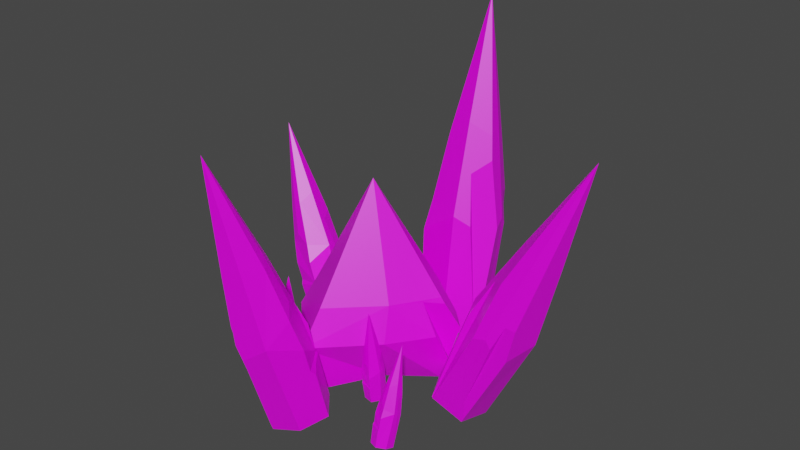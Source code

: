 # Source: Spikes.blend  (saved by Blender 3.2.14; exported with 4.5.12 LTS)
import bpy
from mathutils import Matrix  # noqa: F401  (used for matrix-valued properties, if any)

bpy.ops.wm.read_factory_settings(use_empty=True)
scene = bpy.context.scene
scene.name = 'Scene'

# ---- collections
col_collection = bpy.data.collections.new('Collection'); scene.collection.children.link(col_collection)

# ---- images (referenced by path relative to the original .blend; pixels are not part of the script)
import os
ASSET_DIR = os.environ.get("B2B_ASSET_DIR", "")  # directory of the original .blend (textures are referenced by path, not embedded)
HERE = os.path.dirname(os.path.abspath(__file__))  # packed textures are extracted next to this script under _unpacked/

def load_image(name, relpath, width, height, colorspace="sRGB"):
    """Load a texture the original file referenced (path relative to the .blend, or extracted next to this script)."""
    p = next((c for c in (os.path.join(HERE, relpath), os.path.join(ASSET_DIR, relpath)) if relpath and os.path.exists(c)), "")
    if p:
        img = bpy.data.images.load(p, check_existing=True)
        img.name = name
    else:  # same state as the original file: an image datablock whose file is absent (Cycles renders it pink)
        img = bpy.data.images.new(name, width, height)
        img.source = "FILE"
        img.filepath = "//" + (relpath or name)
    img.colorspace_settings.name = colorspace
    return img
img_imphenziapalette01_256_gradient_png = load_image('ImphenziaPalette01-256-Gradient.png', 'Textures/ImphenziaPalette01-256-Gradient.png', 1024, 1024, 'sRGB')

# ---- materials (node trees are filled in below, after node groups)
mat_material = bpy.data.materials.new('Material')
mat_material.alpha_threshold = 0.0
mat_material.use_transparent_shadow = False
mat_material.line_color = (0.0, 0.0, 0.0, 1.0)

# ---- material node trees
mat_material.use_nodes = True; mat_material.node_tree.nodes.clear()
_N = mat_material.node_tree.nodes; _L = mat_material.node_tree.links
n0 = _N.new('ShaderNodeOutputMaterial'); n0.name = 'Material Output'; n0.location = (300, 300)
n1 = _N.new('ShaderNodeBsdfPrincipled'); n1.name = 'Principled BSDF'; n1.location = (10, 300)
n1.distribution = 'GGX'
n1.subsurface_method = 'RANDOM_WALK_SKIN'
n1.inputs[2].default_value = 0.4
n1.inputs[3].default_value = 1.45
n1.inputs[27].default_value = (0.0, 0.0, 0.0, 1.0)
n1.inputs[28].default_value = 1.0
n2 = _N.new('ShaderNodeTexImage'); n2.name = 'Image Texture'; n2.location = (-280, 280)
n2.image = img_imphenziapalette01_256_gradient_png
_L.new(n1.outputs[0], n0.inputs[0])
_L.new(n2.outputs[0], n1.inputs[0])
n0.is_active_output = True

# ---- world
world_world = bpy.data.worlds.new('World'); scene.world = world_world
world_world.use_nodes = True; world_world.node_tree.nodes.clear()
_N = world_world.node_tree.nodes; _L = world_world.node_tree.links
n0 = _N.new('ShaderNodeOutputWorld'); n0.name = 'World Output'; n0.location = (300, 300)
n1 = _N.new('ShaderNodeBackground'); n1.name = 'Background'; n1.location = (10, 300)
n1.inputs[0].default_value = (0.05088, 0.05088, 0.05088, 1.0)
_L.new(n1.outputs[0], n0.inputs[0])
n0.is_active_output = True
world_world.color = (0.05088, 0.05088, 0.05088)
world_world.use_sun_shadow = False
world_world.sun_shadow_jitter_overblur = 0.0

# ---- meshes
me_cube_004 = bpy.data.meshes.new('Cube.004')
me_cube_004.from_pydata([(0.09206, 0.4956, 0.009722), (-0.1246, 0.4291, 0.01181), (-0.09263, 0.3097, 0.04328), (0.02918, 0.2927, 0.0555), (0.007, 0.3755, 0.483), (-0.02763, 0.5047, -0.0004114), (-0.06109, 0.6296, 0.416), (0.1102, 0.428, 0.02754), (0.1041, 0.5377, 0.4495), (-0.1086, 0.3694, 0.02754), (-0.08052, 0.6865, 1.202), (0.0007973, 0.3986, 0.02719), (0.02687, 0.6024, 0.7734), (0.04232, 0.5447, 0.7465), (-0.03057, 0.5064, 0.7932), (-0.1138, 0.5068, 0.7369), (-0.1283, 0.5608, 0.7734), (-0.1365, 0.5914, 0.7146), (-0.07086, 0.6568, 0.7535), (0.01663, 0.6406, 0.7212), (0.1225, 0.4355, 0.259), (0.1169, 0.4899, 0.4273), (0.1273, 0.364, 0.04444), (0.0608, 0.4038, 0.4486), (0.1245, 0.3579, 0.04575), (0.1235, 0.3603, 0.04508), (0.06314, 0.52, 0.6654), (0.0174, 0.4582, 0.6231), (-0.1257, 0.3761, 0.3933), (-0.1105, 0.3507, 0.2626), (-0.1172, 0.3495, 0.2497), (-0.1339, 0.4195, 0.2433), (-0.1487, 0.4641, 0.2316), (-0.1549, 0.4866, 0.2281), (-0.1435, 0.5026, 0.5497), (-0.1528, 0.5603, 0.4945), (-0.1451, 0.5032, 0.2519), (-0.1593, 0.5318, 0.3578), (-0.1197, 0.4168, 0.4955), (-0.1257, 0.3892, 0.248), (0.06423, 0.583, 0.2901), (0.05587, 0.608, 0.3728), (0.09175, 0.5019, 0.03035), (0.05582, 0.6192, 0.5202), (0.09786, 0.5609, 0.4179), (0.07121, 0.585, 0.5239), (0.09731, 0.514, 0.2022), (0.0934, 0.5003, 0.05883), (0.09764, 0.495, 0.1149), (-0.1316, -0.4156, -0.04954), (0.007101, -0.2913, -0.002601), (-0.06372, -0.2107, 0.009476), (-0.1629, -0.2388, -0.008906), (-0.2161, -0.3136, 0.349), (-0.03708, -0.3821, -0.03036), (-0.06527, -0.4854, 0.3233), (-0.1717, -0.37, -0.04271), (-0.2266, -0.4707, 0.3085), (-0.02831, -0.251, 0.003438), (-0.2106, -0.5559, 0.971), (-0.09996, -0.3104, -0.01993), (-0.2212, -0.5087, 0.5933), (-0.2459, -0.4679, 0.5648), (-0.215, -0.4156, 0.6173), (-0.1401, -0.3856, 0.5901), (-0.1195, -0.4243, 0.626), (-0.08983, -0.4429, 0.5816), (-0.1258, -0.5173, 0.602), (-0.189, -0.5327, 0.5551), (-0.231, -0.3896, 0.1436), (-0.247, -0.437, 0.2849), (-0.2097, -0.3266, -0.03622), (-0.2389, -0.3522, 0.3103), (-0.2099, -0.321, -0.03485), (-0.2082, -0.3225, -0.03503), (-0.2512, -0.4523, 0.4927), (-0.2281, -0.3872, 0.4652), (-0.09662, -0.2657, 0.3058), (-0.0867, -0.2456, 0.1944), (-0.07913, -0.2419, 0.1854), (-0.04183, -0.2905, 0.1877), (-0.01328, -0.3197, 0.1839), (-0.0003479, -0.3349, 0.1836), (-0.07676, -0.3647, 0.444), (-0.03794, -0.404, 0.4042), (-0.007589, -0.3521, 0.2017), (-0.01153, -0.374, 0.2927), (-0.1108, -0.3037, 0.3899), (-0.0592, -0.2699, 0.188), (-0.1455, -0.486, 0.19), (-0.1498, -0.506, 0.2606), (-0.1339, -0.4213, -0.03233), (-0.1795, -0.5208, 0.3813), (-0.207, -0.4854, 0.2853), (-0.2033, -0.4996, 0.3791), (-0.1732, -0.4398, 0.1071), (-0.1422, -0.4218, -0.009564), (-0.1599, -0.4215, 0.0349), (0.3497, -0.01186, -0.02208), (0.3244, 0.1886, -0.009453), (0.221, 0.1769, 0.03702), (0.1902, 0.07177, 0.05029), (0.3317, 0.06756, 0.4132), (0.3737, 0.09254, -0.03227), (0.5517, 0.09246, 0.3142), (0.2912, -0.01848, 0.004236), (0.4528, -0.04061, 0.358), (0.2727, 0.1828, 0.01378), (0.7261, 0.07977, 0.9959), (0.2818, 0.08216, 0.008709), (0.5707, 0.00912, 0.6326), (0.5142, 0.004624, 0.6181), (0.499, 0.07313, 0.6653), (0.5029, 0.148, 0.6158), (0.5576, 0.1519, 0.6394), (0.5762, 0.1563, 0.5829), (0.6292, 0.08786, 0.6067), (0.5972, 0.01402, 0.5807), (0.3319, -0.03676, 0.2066), (0.406, -0.04434, 0.3459), (0.2357, -0.02476, 0.02919), (0.3429, 0.01699, 0.3783), (0.2311, -0.02144, 0.0313), (0.2332, -0.02087, 0.03034), (0.477, -0.007899, 0.5506), (0.4237, 0.04253, 0.5232), (0.3379, 0.1869, 0.3344), (0.2933, 0.1807, 0.2234), (0.2912, 0.1872, 0.2123), (0.3534, 0.1919, 0.1956), (0.3925, 0.1988, 0.1783), (0.4124, 0.201, 0.1716), (0.4746, 0.1798, 0.4519), (0.5174, 0.1812, 0.3943), (0.429, 0.1893, 0.19), (0.4724, 0.1948, 0.2786), (0.3882, 0.1728, 0.4178), (0.3267, 0.1889, 0.2045), (0.4732, -0.007731, 0.2107), (0.5089, -0.006261, 0.2795), (0.3584, -0.01306, -0.00493), (0.5416, -0.01188, 0.4073), (0.4689, -0.03764, 0.3265), (0.5102, -0.02058, 0.416), (0.3948, -0.02444, 0.1442), (0.3612, -0.01507, 0.02036), (0.3647, -0.01957, 0.07048), (0.0194, 0.2391, 0.003729), (0.03816, 0.1782, -0.0006279), (0.07286, 0.1875, -0.0006369), (0.0781, 0.2219, 0.001538), (0.08641, 0.2154, 0.1239), (0.01646, 0.2054, 0.001554), (0.01254, 0.1957, 0.1239), (0.03905, 0.2444, 0.003724), (0.03961, 0.2424, 0.1265), (0.05551, 0.1829, -0.0006324), (0.05368, 0.1901, 0.342), (0.04728, 0.2136, 0.001442), (0.0455, 0.2205, 0.2193), (0.05922, 0.225, 0.2079), (0.07319, 0.2045, 0.2178), (0.06923, 0.1811, 0.2024), (0.05717, 0.1769, 0.2163), (0.04462, 0.1745, 0.2024), (0.02948, 0.1928, 0.2178), (0.03136, 0.2175, 0.2079), (0.05365, 0.2478, 0.06732), (0.05099, 0.2461, 0.117), (0.05767, 0.2494, 0.003719), (0.0761, 0.2305, 0.1166), (0.05943, 0.2486, 0.003636), (0.05873, 0.2483, 0.003627), (0.06007, 0.2309, 0.184), (0.07395, 0.2182, 0.168), (0.08009, 0.1781, 0.09945), (0.07756, 0.1824, 0.06202), (0.07696, 0.1805, 0.05844), (0.05747, 0.1756, 0.06172), (0.04452, 0.1714, 0.06174), (0.03814, 0.1696, 0.06239), (0.05693, 0.1728, 0.1512), (0.03728, 0.17, 0.1403), (0.03533, 0.1723, 0.07009), (0.03519, 0.1682, 0.101), (0.07635, 0.1797, 0.1302), (0.06604, 0.178, 0.06083), (0.01586, 0.2311, 0.08638), (0.01505, 0.2287, 0.1107), (0.01918, 0.239, 0.009796), (0.02262, 0.2286, 0.1516), (0.03102, 0.2406, 0.1196), (0.03216, 0.233, 0.1502), (0.02824, 0.2406, 0.05747), (0.02166, 0.2395, 0.01744), (0.02712, 0.2407, 0.03233), (0.03692, -0.06567, -0.003425), (0.02473, -0.1282, -0.007782), (0.0597, -0.1364, -0.007791), (0.08054, -0.1086, -0.005616), (0.08483, -0.1182, 0.1168), (0.01841, -0.09402, -0.0056), (0.01036, -0.1007, 0.1168), (0.05673, -0.0703, -0.00343), (0.05629, -0.07231, 0.1194), (0.04222, -0.1323, -0.007786), (0.04399, -0.1251, 0.3348), (0.04947, -0.1013, -0.005711), (0.05114, -0.0944, 0.2122), (0.06536, -0.09692, 0.2007), (0.06803, -0.1215, 0.2106), (0.05347, -0.1403, 0.1953), (0.04085, -0.1384, 0.2091), (0.02866, -0.1345, 0.1953), (0.02397, -0.1112, 0.2107), (0.03727, -0.09034, 0.2007), (0.07123, -0.07416, 0.06016), (0.06808, -0.0744, 0.1099), (0.0755, -0.0747, -0.003435), (0.08286, -0.1, 0.1095), (0.07668, -0.07621, -0.003518), (0.07593, -0.07614, -0.003527), (0.06891, -0.0921, 0.1769), (0.07513, -0.1099, 0.1609), (0.06161, -0.1481, 0.09229), (0.06143, -0.1431, 0.05487), (0.06001, -0.1445, 0.05128), (0.04052, -0.1396, 0.05457), (0.02709, -0.1373, 0.05459), (0.02062, -0.1358, 0.05524), (0.03869, -0.1419, 0.144), (0.02005, -0.1351, 0.1331), (0.01943, -0.1321, 0.06294), (0.01739, -0.1356, 0.09381), (0.05907, -0.145, 0.1231), (0.04922, -0.1415, 0.05367), (0.03, -0.07109, 0.07922), (0.02815, -0.07283, 0.1035), (0.03668, -0.06566, 0.002643), (0.0348, -0.07644, 0.1445), (0.04787, -0.06985, 0.1124), (0.0453, -0.07705, 0.143), (0.0454, -0.06857, 0.05032), (0.03909, -0.06641, 0.01029), (0.04447, -0.06793, 0.02518), (-0.3914, -0.06567, 0.009055), (-0.4041, -0.1282, 0.00695), (-0.3697, -0.1364, 0.0006822), (-0.3489, -0.1086, -0.0009072), (-0.3227, -0.1182, 0.1187), (-0.41, -0.09402, 0.01023), (-0.396, -0.1007, 0.1321), (-0.3719, -0.0703, 0.005505), (-0.3503, -0.07231, 0.1264), (-0.3869, -0.1323, 0.003816), (-0.3239, -0.1251, 0.3406), (-0.3794, -0.1013, 0.004559), (-0.3388, -0.0944, 0.2186), (-0.3269, -0.09692, 0.2048), (-0.3225, -0.1215, 0.2141), (-0.3395, -0.1403, 0.2016), (-0.3495, -0.1384, 0.2174), (-0.3639, -0.1345, 0.206), (-0.3658, -0.1112, 0.222), (-0.3545, -0.09034, 0.2099), (-0.3462, -0.07416, 0.06548), (-0.3404, -0.0744, 0.115), (-0.3534, -0.0747, 0.00214), (-0.326, -0.1, 0.1119), (-0.3523, -0.07621, 0.001848), (-0.353, -0.07614, 0.001973), (-0.3276, -0.0921, 0.1807), (-0.3244, -0.1099, 0.1639), (-0.35, -0.1481, 0.09881), (-0.3568, -0.1431, 0.06202), (-0.3589, -0.1445, 0.05875), (-0.3775, -0.1396, 0.06547), (-0.3907, -0.1373, 0.06789), (-0.3969, -0.1358, 0.06969), (-0.3632, -0.1419, 0.1538), (-0.3835, -0.1351, 0.1464), (-0.3967, -0.1321, 0.07747), (-0.3932, -0.1356, 0.1082), (-0.3469, -0.145, 0.1295), (-0.3691, -0.1415, 0.06303), (-0.3834, -0.07109, 0.09161), (-0.3809, -0.07283, 0.1159), (-0.3905, -0.06566, 0.01507), (-0.367, -0.07644, 0.1549), (-0.3599, -0.06985, 0.1211), (-0.3569, -0.07705, 0.1517), (-0.3734, -0.06857, 0.06041), (-0.3868, -0.06641, 0.02216), (-0.3788, -0.06793, 0.03585), (0.2384, -0.2586, -0.01189), (0.2129, -0.3143, 0.006364), (0.2453, -0.3289, 0.01158), (0.2717, -0.3073, 0.004658), (0.2761, -0.2711, 0.122), (0.2142, -0.2812, -0.004617), (0.2072, -0.2399, 0.1108), (0.2567, -0.2669, -0.008933), (0.2582, -0.2227, 0.1057), (0.2291, -0.3216, 0.008975), (0.239, -0.1874, 0.3241), (0.2429, -0.2943, -7.758e-05), (0.2502, -0.207, 0.1996), (0.2634, -0.2165, 0.1908), (0.2608, -0.2356, 0.2092), (0.2423, -0.2553, 0.201), (0.2306, -0.2457, 0.2123), (0.2193, -0.2449, 0.1973), (0.22, -0.2171, 0.2026), (0.2373, -0.2047, 0.1866), (0.2713, -0.2497, 0.05238), (0.2691, -0.2306, 0.09838), (0.2741, -0.2748, -0.00613), (0.278, -0.257, 0.1084), (0.2749, -0.2764, -0.005575), (0.2742, -0.2762, -0.005657), (0.2674, -0.2218, 0.1671), (0.2693, -0.2451, 0.1592), (0.2465, -0.3025, 0.1089), (0.2467, -0.3119, 0.07228), (0.245, -0.3142, 0.06939), (0.2271, -0.3046, 0.06939), (0.2145, -0.2996, 0.06769), (0.2085, -0.2968, 0.06736), (0.2265, -0.2728, 0.1531), (0.2096, -0.2668, 0.1392), (0.2083, -0.2903, 0.07304), (0.2061, -0.2815, 0.1028), (0.2453, -0.2876, 0.1361), (0.2351, -0.3084, 0.06982), (0.2321, -0.2312, 0.06632), (0.2303, -0.2233, 0.08939), (0.2383, -0.2563, -0.006283), (0.2368, -0.2127, 0.1291), (0.2504, -0.2214, 0.09779), (0.2469, -0.2159, 0.1287), (0.2471, -0.2429, 0.03955), (0.2406, -0.2546, 0.001238), (0.2458, -0.2515, 0.01595), (-0.4229, 0.2457, -0.001582), (-0.4478, 0.1093, 0.007083), (-0.3778, 0.09552, 0.03897), (-0.3358, 0.1579, 0.04808), (-0.4275, 0.19, 0.2971), (-0.4602, 0.1824, -0.008577), (-0.5767, 0.2193, 0.2292), (-0.3832, 0.2379, 0.01648), (-0.4844, 0.2858, 0.2592), (-0.4128, 0.1024, 0.02303), (-0.6881, 0.2637, 0.6971), (-0.3979, 0.1701, 0.01955), (-0.5718, 0.2777, 0.4477), (-0.5339, 0.269, 0.4377), (-0.5382, 0.221, 0.4701), (-0.5562, 0.1728, 0.4362), (-0.5928, 0.1816, 0.4524), (-0.6059, 0.1826, 0.4136), (-0.6264, 0.2383, 0.4299), (-0.5902, 0.28, 0.4121), (-0.4061, 0.2583, 0.1553), (-0.453, 0.2786, 0.251), (-0.3456, 0.2305, 0.0336), (-0.4244, 0.2254, 0.2732), (-0.3433, 0.2274, 0.03505), (-0.3448, 0.2275, 0.03439), (-0.507, 0.2695, 0.3914), (-0.4825, 0.2254, 0.3727), (-0.4563, 0.1132, 0.243), (-0.4258, 0.108, 0.1669), (-0.4258, 0.1034, 0.1593), (-0.4675, 0.1131, 0.1478), (-0.4945, 0.1167, 0.136), (-0.508, 0.1194, 0.1314), (-0.5443, 0.1461, 0.3237), (-0.5725, 0.1541, 0.2841), (-0.5164, 0.1305, 0.144), (-0.5459, 0.1359, 0.2047), (-0.4863, 0.1328, 0.3003), (-0.4494, 0.1096, 0.1539), (-0.5046, 0.2686, 0.1582), (-0.5282, 0.275, 0.2054), (-0.4283, 0.2483, 0.01019), (-0.5484, 0.2854, 0.2931), (-0.4955, 0.2872, 0.2376), (-0.5261, 0.2846, 0.2991), (-0.4498, 0.2633, 0.1126), (-0.4297, 0.2502, 0.02754), (-0.4311, 0.2539, 0.06194), (-0.1705, 0.211, 0.001907), (-0.1869, 0.1497, -0.005485), (-0.1527, 0.1397, -0.009903), (-0.1301, 0.1661, -0.008069), (-0.1135, 0.1469, 0.1121), (-0.1908, 0.1839, -0.00022), (-0.1863, 0.1682, 0.1215), (-0.1511, 0.2053, -0.0005943), (-0.1387, 0.1939, 0.1211), (-0.1698, 0.1447, -0.007694), (-0.1315, 0.1255, 0.3323), (-0.1605, 0.175, -0.004246), (-0.1354, 0.1651, 0.2121), (-0.1227, 0.1627, 0.199), (-0.1205, 0.1373, 0.2068), (-0.1377, 0.1205, 0.1918), (-0.1486, 0.1221, 0.2071), (-0.162, 0.1276, 0.195), (-0.1636, 0.1499, 0.2124), (-0.1501, 0.1707, 0.2026), (-0.1303, 0.1958, 0.0606), (-0.1282, 0.1919, 0.1102), (-0.1328, 0.1999, -0.002966), (-0.1151, 0.1657, 0.1064), (-0.1317, 0.1984, -0.003284), (-0.1324, 0.1985, -0.003206), (-0.1214, 0.1691, 0.1753), (-0.118, 0.1523, 0.1575), (-0.1409, 0.1202, 0.08829), (-0.1448, 0.1281, 0.05156), (-0.1466, 0.1271, 0.04806), (-0.1653, 0.1327, 0.0538), (-0.1785, 0.1358, 0.05546), (-0.1848, 0.1375, 0.05691), (-0.1579, 0.1237, 0.1425), (-0.1771, 0.1323, 0.1342), (-0.1849, 0.1407, 0.06494), (-0.1839, 0.1349, 0.09553), (-0.14, 0.1211, 0.1193), (-0.1569, 0.1304, 0.05182), (-0.169, 0.1996, 0.08423), (-0.1684, 0.1961, 0.1084), (-0.1701, 0.2105, 0.00795), (-0.1577, 0.189, 0.148), (-0.1477, 0.1973, 0.1153), (-0.1474, 0.188, 0.1454), (-0.1566, 0.2035, 0.05406), (-0.167, 0.2091, 0.01522), (-0.1601, 0.2061, 0.02928)], [], [(20, 22, 7, 8, 21), (29, 30, 2, 3, 4, 28), (33, 1, 9, 31, 32), (42, 0, 5, 6, 41, 40), (11, 9, 1, 5), (34, 16, 17, 35), (43, 19, 12, 8, 44, 45), (7, 11, 5, 0), (6, 5, 1, 33, 36, 37), (23, 4, 3, 24), (24, 3, 11, 7, 22, 25), (38, 15, 16, 34), (14, 15, 38, 28, 4), (3, 2, 9, 11), (31, 9, 2, 30, 39), (8, 7, 0, 42, 47, 48, 46, 44), (10, 12, 19), (10, 13, 12), (10, 17, 16), (13, 10, 14), (18, 6, 37, 35, 17), (13, 14, 4, 23, 27, 26), (12, 13, 26, 21, 8), (41, 6, 18, 19, 43), (10, 18, 17), (19, 18, 10), (10, 15, 14), (10, 16, 15), (23, 24, 25, 27), (21, 26, 27, 25, 22, 20), (32, 31, 39, 30, 29, 36, 33), (36, 29, 28, 38, 34, 35, 37), (40, 41, 43, 45, 48, 47, 42), (48, 45, 44, 46), (69, 71, 56, 57, 70), (78, 79, 51, 52, 53, 77), (82, 50, 58, 80, 81), (91, 49, 54, 55, 90, 89), (60, 58, 50, 54), (83, 65, 66, 84), (92, 68, 61, 57, 93, 94), (56, 60, 54, 49), (55, 54, 50, 82, 85, 86), (72, 53, 52, 73), (73, 52, 60, 56, 71, 74), (87, 64, 65, 83), (63, 64, 87, 77, 53), (52, 51, 58, 60), (80, 58, 51, 79, 88), (57, 56, 49, 91, 96, 97, 95, 93), (59, 61, 68), (59, 62, 61), (59, 66, 65), (62, 59, 63), (67, 55, 86, 84, 66), (62, 63, 53, 72, 76, 75), (61, 62, 75, 70, 57), (90, 55, 67, 68, 92), (59, 67, 66), (68, 67, 59), (59, 64, 63), (59, 65, 64), (72, 73, 74, 76), (70, 75, 76, 74, 71, 69), (81, 80, 88, 79, 78, 85, 82), (85, 78, 77, 87, 83, 84, 86), (89, 90, 92, 94, 97, 96, 91), (97, 94, 93, 95), (118, 120, 105, 106, 119), (127, 128, 100, 101, 102, 126), (131, 99, 107, 129, 130), (140, 98, 103, 104, 139, 138), (109, 107, 99, 103), (132, 114, 115, 133), (141, 117, 110, 106, 142, 143), (105, 109, 103, 98), (104, 103, 99, 131, 134, 135), (121, 102, 101, 122), (122, 101, 109, 105, 120, 123), (136, 113, 114, 132), (112, 113, 136, 126, 102), (101, 100, 107, 109), (129, 107, 100, 128, 137), (106, 105, 98, 140, 145, 146, 144, 142), (108, 110, 117), (108, 111, 110), (108, 115, 114), (111, 108, 112), (116, 104, 135, 133, 115), (111, 112, 102, 121, 125, 124), (110, 111, 124, 119, 106), (139, 104, 116, 117, 141), (108, 116, 115), (117, 116, 108), (108, 113, 112), (108, 114, 113), (121, 122, 123, 125), (119, 124, 125, 123, 120, 118), (130, 129, 137, 128, 127, 134, 131), (134, 127, 126, 136, 132, 133, 135), (138, 139, 141, 143, 146, 145, 140), (146, 143, 142, 144), (167, 169, 154, 155, 168), (176, 177, 149, 150, 151, 175), (180, 148, 156, 178, 179), (189, 147, 152, 153, 188, 187), (158, 156, 148, 152), (181, 163, 164, 182), (190, 166, 159, 155, 191, 192), (154, 158, 152, 147), (153, 152, 148, 180, 183, 184), (170, 151, 150, 171), (171, 150, 158, 154, 169, 172), (185, 162, 163, 181), (161, 162, 185, 175, 151), (150, 149, 156, 158), (178, 156, 149, 177, 186), (155, 154, 147, 189, 194, 195, 193, 191), (157, 159, 166), (157, 160, 159), (157, 164, 163), (160, 157, 161), (165, 153, 184, 182, 164), (160, 161, 151, 170, 174, 173), (159, 160, 173, 168, 155), (188, 153, 165, 166, 190), (157, 165, 164), (166, 165, 157), (157, 162, 161), (157, 163, 162), (170, 171, 172, 174), (168, 173, 174, 172, 169, 167), (179, 178, 186, 177, 176, 183, 180), (183, 176, 175, 185, 181, 182, 184), (187, 188, 190, 192, 195, 194, 189), (195, 192, 191, 193), (216, 218, 203, 204, 217), (225, 226, 198, 199, 200, 224), (229, 197, 205, 227, 228), (238, 196, 201, 202, 237, 236), (207, 205, 197, 201), (230, 212, 213, 231), (239, 215, 208, 204, 240, 241), (203, 207, 201, 196), (202, 201, 197, 229, 232, 233), (219, 200, 199, 220), (220, 199, 207, 203, 218, 221), (234, 211, 212, 230), (210, 211, 234, 224, 200), (199, 198, 205, 207), (227, 205, 198, 226, 235), (204, 203, 196, 238, 243, 244, 242, 240), (206, 208, 215), (206, 209, 208), (206, 213, 212), (209, 206, 210), (214, 202, 233, 231, 213), (209, 210, 200, 219, 223, 222), (208, 209, 222, 217, 204), (237, 202, 214, 215, 239), (206, 214, 213), (215, 214, 206), (206, 211, 210), (206, 212, 211), (219, 220, 221, 223), (217, 222, 223, 221, 218, 216), (228, 227, 235, 226, 225, 232, 229), (232, 225, 224, 234, 230, 231, 233), (236, 237, 239, 241, 244, 243, 238), (244, 241, 240, 242), (265, 267, 252, 253, 266), (274, 275, 247, 248, 249, 273), (278, 246, 254, 276, 277), (287, 245, 250, 251, 286, 285), (256, 254, 246, 250), (279, 261, 262, 280), (288, 264, 257, 253, 289, 290), (252, 256, 250, 245), (251, 250, 246, 278, 281, 282), (268, 249, 248, 269), (269, 248, 256, 252, 267, 270), (283, 260, 261, 279), (259, 260, 283, 273, 249), (248, 247, 254, 256), (276, 254, 247, 275, 284), (253, 252, 245, 287, 292, 293, 291, 289), (255, 257, 264), (255, 258, 257), (255, 262, 261), (258, 255, 259), (263, 251, 282, 280, 262), (258, 259, 249, 268, 272, 271), (257, 258, 271, 266, 253), (286, 251, 263, 264, 288), (255, 263, 262), (264, 263, 255), (255, 260, 259), (255, 261, 260), (268, 269, 270, 272), (266, 271, 272, 270, 267, 265), (277, 276, 284, 275, 274, 281, 278), (281, 274, 273, 283, 279, 280, 282), (285, 286, 288, 290, 293, 292, 287), (293, 290, 289, 291), (314, 316, 301, 302, 315), (323, 324, 296, 297, 298, 322), (327, 295, 303, 325, 326), (336, 294, 299, 300, 335, 334), (305, 303, 295, 299), (328, 310, 311, 329), (337, 313, 306, 302, 338, 339), (301, 305, 299, 294), (300, 299, 295, 327, 330, 331), (317, 298, 297, 318), (318, 297, 305, 301, 316, 319), (332, 309, 310, 328), (308, 309, 332, 322, 298), (297, 296, 303, 305), (325, 303, 296, 324, 333), (302, 301, 294, 336, 341, 342, 340, 338), (304, 306, 313), (304, 307, 306), (304, 311, 310), (307, 304, 308), (312, 300, 331, 329, 311), (307, 308, 298, 317, 321, 320), (306, 307, 320, 315, 302), (335, 300, 312, 313, 337), (304, 312, 311), (313, 312, 304), (304, 309, 308), (304, 310, 309), (317, 318, 319, 321), (315, 320, 321, 319, 316, 314), (326, 325, 333, 324, 323, 330, 327), (330, 323, 322, 332, 328, 329, 331), (334, 335, 337, 339, 342, 341, 336), (342, 339, 338, 340), (363, 365, 350, 351, 364), (372, 373, 345, 346, 347, 371), (376, 344, 352, 374, 375), (385, 343, 348, 349, 384, 383), (354, 352, 344, 348), (377, 359, 360, 378), (386, 362, 355, 351, 387, 388), (350, 354, 348, 343), (349, 348, 344, 376, 379, 380), (366, 347, 346, 367), (367, 346, 354, 350, 365, 368), (381, 358, 359, 377), (357, 358, 381, 371, 347), (346, 345, 352, 354), (374, 352, 345, 373, 382), (351, 350, 343, 385, 390, 391, 389, 387), (353, 355, 362), (353, 356, 355), (353, 360, 359), (356, 353, 357), (361, 349, 380, 378, 360), (356, 357, 347, 366, 370, 369), (355, 356, 369, 364, 351), (384, 349, 361, 362, 386), (353, 361, 360), (362, 361, 353), (353, 358, 357), (353, 359, 358), (366, 367, 368, 370), (364, 369, 370, 368, 365, 363), (375, 374, 382, 373, 372, 379, 376), (379, 372, 371, 381, 377, 378, 380), (383, 384, 386, 388, 391, 390, 385), (391, 388, 387, 389), (412, 414, 399, 400, 413), (421, 422, 394, 395, 396, 420), (425, 393, 401, 423, 424), (434, 392, 397, 398, 433, 432), (403, 401, 393, 397), (426, 408, 409, 427), (435, 411, 404, 400, 436, 437), (399, 403, 397, 392), (398, 397, 393, 425, 428, 429), (415, 396, 395, 416), (416, 395, 403, 399, 414, 417), (430, 407, 408, 426), (406, 407, 430, 420, 396), (395, 394, 401, 403), (423, 401, 394, 422, 431), (400, 399, 392, 434, 439, 440, 438, 436), (402, 404, 411), (402, 405, 404), (402, 409, 408), (405, 402, 406), (410, 398, 429, 427, 409), (405, 406, 396, 415, 419, 418), (404, 405, 418, 413, 400), (433, 398, 410, 411, 435), (402, 410, 409), (411, 410, 402), (402, 407, 406), (402, 408, 407), (415, 416, 417, 419), (413, 418, 419, 417, 414, 412), (424, 423, 431, 422, 421, 428, 425), (428, 421, 420, 430, 426, 427, 429), (432, 433, 435, 437, 440, 439, 434), (440, 437, 436, 438)])
_uv = me_cube_004.uv_layers.new(name='UVMap')
_uv.uv.foreach_set('vector', [0.9302, 0.2882, 0.9297, 0.2846, 0.9331, 0.2847, 0.9328, 0.2916, 0.9306, 0.291, 0.9381, 0.2884, 0.9378, 0.2881, 0.9384, 0.2846, 0.9446, 0.285, 0.9447, 0.2925, 0.9378, 0.2906, 0.9217, 0.2891, 0.9217, 0.2857, 0.9249, 0.2853, 0.9254, 0.2887, 0.9229, 0.2889, 0.9487, 0.2852, 0.9488, 0.2848, 0.9549, 0.2849, 0.9552, 0.2927, 0.9494, 0.2916, 0.9492, 0.29, 0.932, 0.2789, 0.9378, 0.2789, 0.9378, 0.2821, 0.932, 0.2846, 0.9258, 0.2941, 0.9266, 0.2985, 0.9242, 0.2979, 0.9222, 0.294, 0.9363, 0.2937, 0.9352, 0.2977, 0.9326, 0.2984, 0.9328, 0.2916, 0.9343, 0.2913, 0.9345, 0.2935, 0.9263, 0.2789, 0.932, 0.2789, 0.932, 0.2846, 0.9263, 0.2826, 0.9552, 0.2927, 0.9549, 0.2849, 0.9595, 0.2855, 0.9602, 0.2896, 0.9597, 0.29, 0.96, 0.2919, 0.9469, 0.2926, 0.9447, 0.2925, 0.9446, 0.285, 0.9486, 0.2861, 0.9265, 0.2751, 0.932, 0.2731, 0.932, 0.2789, 0.9263, 0.2789, 0.9263, 0.2754, 0.9265, 0.2753, 0.9293, 0.2924, 0.9288, 0.2974, 0.9266, 0.2985, 0.9258, 0.2941, 0.943, 0.2988, 0.9386, 0.2977, 0.9381, 0.2928, 0.9378, 0.2906, 0.9447, 0.2925, 0.932, 0.2731, 0.9378, 0.2757, 0.9378, 0.2789, 0.932, 0.2789, 0.9254, 0.2887, 0.9249, 0.2853, 0.9281, 0.2849, 0.9289, 0.288, 0.927, 0.2884, 0.9328, 0.2916, 0.9331, 0.2847, 0.9368, 0.2848, 0.9368, 0.2852, 0.9363, 0.2856, 0.9353, 0.2864, 0.935, 0.2878, 0.9343, 0.2913, 0.8532, 0.3022, 0.8532, 0.3023, 0.8531, 0.3023, 0.8532, 0.3022, 0.8532, 0.3023, 0.8532, 0.3023, 0.8532, 0.3022, 0.8532, 0.3023, 0.8532, 0.3023, 0.8531, 0.3023, 0.8531, 0.3022, 0.8531, 0.3023, 0.9542, 0.299, 0.9552, 0.2927, 0.96, 0.2919, 0.9592, 0.2944, 0.9574, 0.2985, 0.946, 0.299, 0.943, 0.2988, 0.9447, 0.2925, 0.9469, 0.2926, 0.9451, 0.2958, 0.9469, 0.2975, 0.9326, 0.2984, 0.93, 0.2976, 0.9297, 0.2959, 0.9306, 0.291, 0.9328, 0.2916, 0.9494, 0.2916, 0.9552, 0.2927, 0.9542, 0.299, 0.9499, 0.2982, 0.9487, 0.2943, 0.8531, 0.3022, 0.8531, 0.3023, 0.8531, 0.3023, 0.8531, 0.3023, 0.8531, 0.3023, 0.8531, 0.3022, 0.8531, 0.3022, 0.8531, 0.3023, 0.8531, 0.3023, 0.8532, 0.3022, 0.8532, 0.3023, 0.8532, 0.3023, 0.953, 0.2729, 0.9518, 0.2808, 0.9516, 0.2809, 0.9516, 0.2694, 0.948, 0.2845, 0.9476, 0.2853, 0.9473, 0.2849, 0.9479, 0.2831, 0.948, 0.2831, 0.948, 0.2839, 0.9229, 0.2889, 0.9254, 0.2887, 0.927, 0.2884, 0.9289, 0.288, 0.9292, 0.2883, 0.9215, 0.2899, 0.9217, 0.2891, 0.9215, 0.2899, 0.9292, 0.2883, 0.9297, 0.2903, 0.9293, 0.2924, 0.9258, 0.2941, 0.9222, 0.294, 0.9215, 0.2915, 0.9353, 0.285, 0.9354, 0.2852, 0.9352, 0.2855, 0.935, 0.2854, 0.9351, 0.2846, 0.9352, 0.2845, 0.9353, 0.2844, 0.9506, 0.2809, 0.9506, 0.2732, 0.9516, 0.2752, 0.9509, 0.2792, 0.9302, 0.2882, 0.9297, 0.2846, 0.9331, 0.2847, 0.9328, 0.2916, 0.9306, 0.291, 0.9381, 0.2884, 0.9378, 0.2881, 0.9384, 0.2846, 0.9446, 0.285, 0.9447, 0.2925, 0.9378, 0.2906, 0.9217, 0.2891, 0.9217, 0.2857, 0.9249, 0.2853, 0.9254, 0.2887, 0.9229, 0.2889, 0.9487, 0.2852, 0.9488, 0.2848, 0.9549, 0.2849, 0.9552, 0.2927, 0.9494, 0.2916, 0.9492, 0.29, 0.932, 0.2789, 0.9378, 0.2789, 0.9378, 0.2821, 0.932, 0.2846, 0.9258, 0.2941, 0.9266, 0.2985, 0.9242, 0.2979, 0.9222, 0.294, 0.9363, 0.2937, 0.9352, 0.2977, 0.9326, 0.2984, 0.9328, 0.2916, 0.9343, 0.2913, 0.9345, 0.2935, 0.9263, 0.2789, 0.932, 0.2789, 0.932, 0.2846, 0.9263, 0.2826, 0.9552, 0.2927, 0.9549, 0.2849, 0.9595, 0.2855, 0.9602, 0.2896, 0.9597, 0.29, 0.96, 0.2919, 0.9469, 0.2926, 0.9447, 0.2925, 0.9446, 0.285, 0.9486, 0.2861, 0.9265, 0.2751, 0.932, 0.2731, 0.932, 0.2789, 0.9263, 0.2789, 0.9263, 0.2754, 0.9265, 0.2753, 0.9293, 0.2924, 0.9288, 0.2974, 0.9266, 0.2985, 0.9258, 0.2941, 0.943, 0.2988, 0.9386, 0.2977, 0.9381, 0.2928, 0.9378, 0.2906, 0.9447, 0.2925, 0.932, 0.2731, 0.9378, 0.2757, 0.9378, 0.2789, 0.932, 0.2789, 0.9254, 0.2887, 0.9249, 0.2853, 0.9281, 0.2849, 0.9289, 0.288, 0.927, 0.2884, 0.9328, 0.2916, 0.9331, 0.2847, 0.9368, 0.2848, 0.9368, 0.2852, 0.9363, 0.2856, 0.9353, 0.2864, 0.935, 0.2878, 0.9343, 0.2913, 0.8532, 0.3022, 0.8532, 0.3023, 0.8531, 0.3023, 0.8532, 0.3022, 0.8532, 0.3023, 0.8532, 0.3023, 0.8532, 0.3022, 0.8532, 0.3023, 0.8532, 0.3023, 0.8531, 0.3023, 0.8531, 0.3022, 0.8531, 0.3023, 0.9542, 0.299, 0.9552, 0.2927, 0.96, 0.2919, 0.9592, 0.2944, 0.9574, 0.2985, 0.946, 0.299, 0.943, 0.2988, 0.9447, 0.2925, 0.9469, 0.2926, 0.9451, 0.2958, 0.9469, 0.2975, 0.9326, 0.2984, 0.93, 0.2976, 0.9297, 0.2959, 0.9306, 0.291, 0.9328, 0.2916, 0.9494, 0.2916, 0.9552, 0.2927, 0.9542, 0.299, 0.9499, 0.2982, 0.9487, 0.2943, 0.8531, 0.3022, 0.8531, 0.3023, 0.8531, 0.3023, 0.8531, 0.3023, 0.8531, 0.3023, 0.8531, 0.3022, 0.8531, 0.3022, 0.8531, 0.3023, 0.8531, 0.3023, 0.8532, 0.3022, 0.8532, 0.3023, 0.8532, 0.3023, 0.953, 0.2729, 0.9518, 0.2808, 0.9516, 0.2809, 0.9516, 0.2694, 0.948, 0.2845, 0.9476, 0.2853, 0.9473, 0.2849, 0.9479, 0.2831, 0.948, 0.2831, 0.948, 0.2839, 0.9229, 0.2889, 0.9254, 0.2887, 0.927, 0.2884, 0.9289, 0.288, 0.9292, 0.2883, 0.9215, 0.2899, 0.9217, 0.2891, 0.9215, 0.2899, 0.9292, 0.2883, 0.9297, 0.2903, 0.9293, 0.2924, 0.9258, 0.2941, 0.9222, 0.294, 0.9215, 0.2915, 0.9353, 0.285, 0.9354, 0.2852, 0.9352, 0.2855, 0.935, 0.2854, 0.9351, 0.2846, 0.9352, 0.2845, 0.9353, 0.2844, 0.9506, 0.2809, 0.9506, 0.2732, 0.9516, 0.2752, 0.9509, 0.2792, 0.9302, 0.2882, 0.9297, 0.2846, 0.9331, 0.2847, 0.9328, 0.2916, 0.9306, 0.291, 0.9381, 0.2884, 0.9378, 0.2881, 0.9384, 0.2846, 0.9446, 0.285, 0.9447, 0.2925, 0.9378, 0.2906, 0.9217, 0.2891, 0.9217, 0.2857, 0.9249, 0.2853, 0.9254, 0.2887, 0.9229, 0.2889, 0.9487, 0.2852, 0.9488, 0.2848, 0.9549, 0.2849, 0.9552, 0.2927, 0.9494, 0.2916, 0.9492, 0.29, 0.932, 0.2789, 0.9378, 0.2789, 0.9378, 0.2821, 0.932, 0.2846, 0.9258, 0.2941, 0.9266, 0.2985, 0.9242, 0.2979, 0.9222, 0.294, 0.9363, 0.2937, 0.9352, 0.2977, 0.9326, 0.2984, 0.9328, 0.2916, 0.9343, 0.2913, 0.9345, 0.2935, 0.9263, 0.2789, 0.932, 0.2789, 0.932, 0.2846, 0.9263, 0.2826, 0.9552, 0.2927, 0.9549, 0.2849, 0.9595, 0.2855, 0.9602, 0.2896, 0.9597, 0.29, 0.96, 0.2919, 0.9469, 0.2926, 0.9447, 0.2925, 0.9446, 0.285, 0.9486, 0.2861, 0.9265, 0.2751, 0.932, 0.2731, 0.932, 0.2789, 0.9263, 0.2789, 0.9263, 0.2754, 0.9265, 0.2753, 0.9293, 0.2924, 0.9288, 0.2974, 0.9266, 0.2985, 0.9258, 0.2941, 0.943, 0.2988, 0.9386, 0.2977, 0.9381, 0.2928, 0.9378, 0.2906, 0.9447, 0.2925, 0.932, 0.2731, 0.9378, 0.2757, 0.9378, 0.2789, 0.932, 0.2789, 0.9254, 0.2887, 0.9249, 0.2853, 0.9281, 0.2849, 0.9289, 0.288, 0.927, 0.2884, 0.9328, 0.2916, 0.9331, 0.2847, 0.9368, 0.2848, 0.9368, 0.2852, 0.9363, 0.2856, 0.9353, 0.2864, 0.935, 0.2878, 0.9343, 0.2913, 0.8532, 0.3022, 0.8532, 0.3023, 0.8531, 0.3023, 0.8532, 0.3022, 0.8532, 0.3023, 0.8532, 0.3023, 0.8532, 0.3022, 0.8532, 0.3023, 0.8532, 0.3023, 0.8531, 0.3023, 0.8531, 0.3022, 0.8531, 0.3023, 0.9542, 0.299, 0.9552, 0.2927, 0.96, 0.2919, 0.9592, 0.2944, 0.9574, 0.2985, 0.946, 0.299, 0.943, 0.2988, 0.9447, 0.2925, 0.9469, 0.2926, 0.9451, 0.2958, 0.9469, 0.2975, 0.9326, 0.2984, 0.93, 0.2976, 0.9297, 0.2959, 0.9306, 0.291, 0.9328, 0.2916, 0.9494, 0.2916, 0.9552, 0.2927, 0.9542, 0.299, 0.9499, 0.2982, 0.9487, 0.2943, 0.8531, 0.3022, 0.8531, 0.3023, 0.8531, 0.3023, 0.8531, 0.3023, 0.8531, 0.3023, 0.8531, 0.3022, 0.8531, 0.3022, 0.8531, 0.3023, 0.8531, 0.3023, 0.8532, 0.3022, 0.8532, 0.3023, 0.8532, 0.3023, 0.953, 0.2729, 0.9518, 0.2808, 0.9516, 0.2809, 0.9516, 0.2694, 0.948, 0.2845, 0.9476, 0.2853, 0.9473, 0.2849, 0.9479, 0.2831, 0.948, 0.2831, 0.948, 0.2839, 0.9229, 0.2889, 0.9254, 0.2887, 0.927, 0.2884, 0.9289, 0.288, 0.9292, 0.2883, 0.9215, 0.2899, 0.9217, 0.2891, 0.9215, 0.2899, 0.9292, 0.2883, 0.9297, 0.2903, 0.9293, 0.2924, 0.9258, 0.2941, 0.9222, 0.294, 0.9215, 0.2915, 0.9353, 0.285, 0.9354, 0.2852, 0.9352, 0.2855, 0.935, 0.2854, 0.9351, 0.2846, 0.9352, 0.2845, 0.9353, 0.2844, 0.9506, 0.2809, 0.9506, 0.2732, 0.9516, 0.2752, 0.9509, 0.2792, 0.9302, 0.2882, 0.9297, 0.2846, 0.9331, 0.2847, 0.9328, 0.2916, 0.9306, 0.291, 0.9381, 0.2884, 0.9378, 0.2881, 0.9384, 0.2846, 0.9446, 0.285, 0.9447, 0.2925, 0.9378, 0.2906, 0.9217, 0.2891, 0.9217, 0.2857, 0.9249, 0.2853, 0.9254, 0.2887, 0.9229, 0.2889, 0.9487, 0.2852, 0.9488, 0.2848, 0.9549, 0.2849, 0.9552, 0.2927, 0.9494, 0.2916, 0.9492, 0.29, 0.932, 0.2789, 0.9378, 0.2789, 0.9378, 0.2821, 0.932, 0.2846, 0.9258, 0.2941, 0.9266, 0.2985, 0.9242, 0.2979, 0.9222, 0.294, 0.9363, 0.2937, 0.9352, 0.2977, 0.9326, 0.2984, 0.9328, 0.2916, 0.9343, 0.2913, 0.9345, 0.2935, 0.9263, 0.2789, 0.932, 0.2789, 0.932, 0.2846, 0.9263, 0.2826, 0.9552, 0.2927, 0.9549, 0.2849, 0.9595, 0.2855, 0.9602, 0.2896, 0.9597, 0.29, 0.96, 0.2919, 0.9469, 0.2926, 0.9447, 0.2925, 0.9446, 0.285, 0.9486, 0.2861, 0.9265, 0.2751, 0.932, 0.2731, 0.932, 0.2789, 0.9263, 0.2789, 0.9263, 0.2754, 0.9265, 0.2753, 0.9293, 0.2924, 0.9288, 0.2974, 0.9266, 0.2985, 0.9258, 0.2941, 0.943, 0.2988, 0.9386, 0.2977, 0.9381, 0.2928, 0.9378, 0.2906, 0.9447, 0.2925, 0.932, 0.2731, 0.9378, 0.2757, 0.9378, 0.2789, 0.932, 0.2789, 0.9254, 0.2887, 0.9249, 0.2853, 0.9281, 0.2849, 0.9289, 0.288, 0.927, 0.2884, 0.9328, 0.2916, 0.9331, 0.2847, 0.9368, 0.2848, 0.9368, 0.2852, 0.9363, 0.2856, 0.9353, 0.2864, 0.935, 0.2878, 0.9343, 0.2913, 0.8532, 0.3022, 0.8532, 0.3023, 0.8531, 0.3023, 0.8532, 0.3022, 0.8532, 0.3023, 0.8532, 0.3023, 0.8532, 0.3022, 0.8532, 0.3023, 0.8532, 0.3023, 0.8531, 0.3023, 0.8531, 0.3022, 0.8531, 0.3023, 0.9542, 0.299, 0.9552, 0.2927, 0.96, 0.2919, 0.9592, 0.2944, 0.9574, 0.2985, 0.946, 0.299, 0.943, 0.2988, 0.9447, 0.2925, 0.9469, 0.2926, 0.9451, 0.2958, 0.9469, 0.2975, 0.9326, 0.2984, 0.93, 0.2976, 0.9297, 0.2959, 0.9306, 0.291, 0.9328, 0.2916, 0.9494, 0.2916, 0.9552, 0.2927, 0.9542, 0.299, 0.9499, 0.2982, 0.9487, 0.2943, 0.8531, 0.3022, 0.8531, 0.3023, 0.8531, 0.3023, 0.8531, 0.3023, 0.8531, 0.3023, 0.8531, 0.3022, 0.8531, 0.3022, 0.8531, 0.3023, 0.8531, 0.3023, 0.8532, 0.3022, 0.8532, 0.3023, 0.8532, 0.3023, 0.953, 0.2729, 0.9518, 0.2808, 0.9516, 0.2809, 0.9516, 0.2694, 0.948, 0.2845, 0.9476, 0.2853, 0.9473, 0.2849, 0.9479, 0.2831, 0.948, 0.2831, 0.948, 0.2839, 0.9229, 0.2889, 0.9254, 0.2887, 0.927, 0.2884, 0.9289, 0.288, 0.9292, 0.2883, 0.9215, 0.2899, 0.9217, 0.2891, 0.9215, 0.2899, 0.9292, 0.2883, 0.9297, 0.2903, 0.9293, 0.2924, 0.9258, 0.2941, 0.9222, 0.294, 0.9215, 0.2915, 0.9353, 0.285, 0.9354, 0.2852, 0.9352, 0.2855, 0.935, 0.2854, 0.9351, 0.2846, 0.9352, 0.2845, 0.9353, 0.2844, 0.9506, 0.2809, 0.9506, 0.2732, 0.9516, 0.2752, 0.9509, 0.2792, 0.9302, 0.2882, 0.9297, 0.2846, 0.9331, 0.2847, 0.9328, 0.2916, 0.9306, 0.291, 0.9381, 0.2884, 0.9378, 0.2881, 0.9384, 0.2846, 0.9446, 0.285, 0.9447, 0.2925, 0.9378, 0.2906, 0.9217, 0.2891, 0.9217, 0.2857, 0.9249, 0.2853, 0.9254, 0.2887, 0.9229, 0.2889, 0.9487, 0.2852, 0.9488, 0.2848, 0.9549, 0.2849, 0.9552, 0.2927, 0.9494, 0.2916, 0.9492, 0.29, 0.932, 0.2789, 0.9378, 0.2789, 0.9378, 0.2821, 0.932, 0.2846, 0.9258, 0.2941, 0.9266, 0.2985, 0.9242, 0.2979, 0.9222, 0.294, 0.9363, 0.2937, 0.9352, 0.2977, 0.9326, 0.2984, 0.9328, 0.2916, 0.9343, 0.2913, 0.9345, 0.2935, 0.9263, 0.2789, 0.932, 0.2789, 0.932, 0.2846, 0.9263, 0.2826, 0.9552, 0.2927, 0.9549, 0.2849, 0.9595, 0.2855, 0.9602, 0.2896, 0.9597, 0.29, 0.96, 0.2919, 0.9469, 0.2926, 0.9447, 0.2925, 0.9446, 0.285, 0.9486, 0.2861, 0.9265, 0.2751, 0.932, 0.2731, 0.932, 0.2789, 0.9263, 0.2789, 0.9263, 0.2754, 0.9265, 0.2753, 0.9293, 0.2924, 0.9288, 0.2974, 0.9266, 0.2985, 0.9258, 0.2941, 0.943, 0.2988, 0.9386, 0.2977, 0.9381, 0.2928, 0.9378, 0.2906, 0.9447, 0.2925, 0.932, 0.2731, 0.9378, 0.2757, 0.9378, 0.2789, 0.932, 0.2789, 0.9254, 0.2887, 0.9249, 0.2853, 0.9281, 0.2849, 0.9289, 0.288, 0.927, 0.2884, 0.9328, 0.2916, 0.9331, 0.2847, 0.9368, 0.2848, 0.9368, 0.2852, 0.9363, 0.2856, 0.9353, 0.2864, 0.935, 0.2878, 0.9343, 0.2913, 0.8532, 0.3022, 0.8532, 0.3023, 0.8531, 0.3023, 0.8532, 0.3022, 0.8532, 0.3023, 0.8532, 0.3023, 0.8532, 0.3022, 0.8532, 0.3023, 0.8532, 0.3023, 0.8531, 0.3023, 0.8531, 0.3022, 0.8531, 0.3023, 0.9542, 0.299, 0.9552, 0.2927, 0.96, 0.2919, 0.9592, 0.2944, 0.9574, 0.2985, 0.946, 0.299, 0.943, 0.2988, 0.9447, 0.2925, 0.9469, 0.2926, 0.9451, 0.2958, 0.9469, 0.2975, 0.9326, 0.2984, 0.93, 0.2976, 0.9297, 0.2959, 0.9306, 0.291, 0.9328, 0.2916, 0.9494, 0.2916, 0.9552, 0.2927, 0.9542, 0.299, 0.9499, 0.2982, 0.9487, 0.2943, 0.8531, 0.3022, 0.8531, 0.3023, 0.8531, 0.3023, 0.8531, 0.3023, 0.8531, 0.3023, 0.8531, 0.3022, 0.8531, 0.3022, 0.8531, 0.3023, 0.8531, 0.3023, 0.8532, 0.3022, 0.8532, 0.3023, 0.8532, 0.3023, 0.953, 0.2729, 0.9518, 0.2808, 0.9516, 0.2809, 0.9516, 0.2694, 0.948, 0.2845, 0.9476, 0.2853, 0.9473, 0.2849, 0.9479, 0.2831, 0.948, 0.2831, 0.948, 0.2839, 0.9229, 0.2889, 0.9254, 0.2887, 0.927, 0.2884, 0.9289, 0.288, 0.9292, 0.2883, 0.9215, 0.2899, 0.9217, 0.2891, 0.9215, 0.2899, 0.9292, 0.2883, 0.9297, 0.2903, 0.9293, 0.2924, 0.9258, 0.2941, 0.9222, 0.294, 0.9215, 0.2915, 0.9353, 0.285, 0.9354, 0.2852, 0.9352, 0.2855, 0.935, 0.2854, 0.9351, 0.2846, 0.9352, 0.2845, 0.9353, 0.2844, 0.9506, 0.2809, 0.9506, 0.2732, 0.9516, 0.2752, 0.9509, 0.2792, 0.9302, 0.2882, 0.9297, 0.2846, 0.9331, 0.2847, 0.9328, 0.2916, 0.9306, 0.291, 0.9381, 0.2884, 0.9378, 0.2881, 0.9384, 0.2846, 0.9446, 0.285, 0.9447, 0.2925, 0.9378, 0.2906, 0.9217, 0.2891, 0.9217, 0.2857, 0.9249, 0.2853, 0.9254, 0.2887, 0.9229, 0.2889, 0.9487, 0.2852, 0.9488, 0.2848, 0.9549, 0.2849, 0.9552, 0.2927, 0.9494, 0.2916, 0.9492, 0.29, 0.932, 0.2789, 0.9378, 0.2789, 0.9378, 0.2821, 0.932, 0.2846, 0.9258, 0.2941, 0.9266, 0.2985, 0.9242, 0.2979, 0.9222, 0.294, 0.9363, 0.2937, 0.9352, 0.2977, 0.9326, 0.2984, 0.9328, 0.2916, 0.9343, 0.2913, 0.9345, 0.2935, 0.9263, 0.2789, 0.932, 0.2789, 0.932, 0.2846, 0.9263, 0.2826, 0.9552, 0.2927, 0.9549, 0.2849, 0.9595, 0.2855, 0.9602, 0.2896, 0.9597, 0.29, 0.96, 0.2919, 0.9469, 0.2926, 0.9447, 0.2925, 0.9446, 0.285, 0.9486, 0.2861, 0.9265, 0.2751, 0.932, 0.2731, 0.932, 0.2789, 0.9263, 0.2789, 0.9263, 0.2754, 0.9265, 0.2753, 0.9293, 0.2924, 0.9288, 0.2974, 0.9266, 0.2985, 0.9258, 0.2941, 0.943, 0.2988, 0.9386, 0.2977, 0.9381, 0.2928, 0.9378, 0.2906, 0.9447, 0.2925, 0.932, 0.2731, 0.9378, 0.2757, 0.9378, 0.2789, 0.932, 0.2789, 0.9254, 0.2887, 0.9249, 0.2853, 0.9281, 0.2849, 0.9289, 0.288, 0.927, 0.2884, 0.9328, 0.2916, 0.9331, 0.2847, 0.9368, 0.2848, 0.9368, 0.2852, 0.9363, 0.2856, 0.9353, 0.2864, 0.935, 0.2878, 0.9343, 0.2913, 0.8532, 0.3022, 0.8532, 0.3023, 0.8531, 0.3023, 0.8532, 0.3022, 0.8532, 0.3023, 0.8532, 0.3023, 0.8532, 0.3022, 0.8532, 0.3023, 0.8532, 0.3023, 0.8531, 0.3023, 0.8531, 0.3022, 0.8531, 0.3023, 0.9542, 0.299, 0.9552, 0.2927, 0.96, 0.2919, 0.9592, 0.2944, 0.9574, 0.2985, 0.946, 0.299, 0.943, 0.2988, 0.9447, 0.2925, 0.9469, 0.2926, 0.9451, 0.2958, 0.9469, 0.2975, 0.9326, 0.2984, 0.93, 0.2976, 0.9297, 0.2959, 0.9306, 0.291, 0.9328, 0.2916, 0.9494, 0.2916, 0.9552, 0.2927, 0.9542, 0.299, 0.9499, 0.2982, 0.9487, 0.2943, 0.8531, 0.3022, 0.8531, 0.3023, 0.8531, 0.3023, 0.8531, 0.3023, 0.8531, 0.3023, 0.8531, 0.3022, 0.8531, 0.3022, 0.8531, 0.3023, 0.8531, 0.3023, 0.8532, 0.3022, 0.8532, 0.3023, 0.8532, 0.3023, 0.953, 0.2729, 0.9518, 0.2808, 0.9516, 0.2809, 0.9516, 0.2694, 0.948, 0.2845, 0.9476, 0.2853, 0.9473, 0.2849, 0.9479, 0.2831, 0.948, 0.2831, 0.948, 0.2839, 0.9229, 0.2889, 0.9254, 0.2887, 0.927, 0.2884, 0.9289, 0.288, 0.9292, 0.2883, 0.9215, 0.2899, 0.9217, 0.2891, 0.9215, 0.2899, 0.9292, 0.2883, 0.9297, 0.2903, 0.9293, 0.2924, 0.9258, 0.2941, 0.9222, 0.294, 0.9215, 0.2915, 0.9353, 0.285, 0.9354, 0.2852, 0.9352, 0.2855, 0.935, 0.2854, 0.9351, 0.2846, 0.9352, 0.2845, 0.9353, 0.2844, 0.9506, 0.2809, 0.9506, 0.2732, 0.9516, 0.2752, 0.9509, 0.2792, 0.9302, 0.2882, 0.9297, 0.2846, 0.9331, 0.2847, 0.9328, 0.2916, 0.9306, 0.291, 0.9381, 0.2884, 0.9378, 0.2881, 0.9384, 0.2846, 0.9446, 0.285, 0.9447, 0.2925, 0.9378, 0.2906, 0.9217, 0.2891, 0.9217, 0.2857, 0.9249, 0.2853, 0.9254, 0.2887, 0.9229, 0.2889, 0.9487, 0.2852, 0.9488, 0.2848, 0.9549, 0.2849, 0.9552, 0.2927, 0.9494, 0.2916, 0.9492, 0.29, 0.932, 0.2789, 0.9378, 0.2789, 0.9378, 0.2821, 0.932, 0.2846, 0.9258, 0.2941, 0.9266, 0.2985, 0.9242, 0.2979, 0.9222, 0.294, 0.9363, 0.2937, 0.9352, 0.2977, 0.9326, 0.2984, 0.9328, 0.2916, 0.9343, 0.2913, 0.9345, 0.2935, 0.9263, 0.2789, 0.932, 0.2789, 0.932, 0.2846, 0.9263, 0.2826, 0.9552, 0.2927, 0.9549, 0.2849, 0.9595, 0.2855, 0.9602, 0.2896, 0.9597, 0.29, 0.96, 0.2919, 0.9469, 0.2926, 0.9447, 0.2925, 0.9446, 0.285, 0.9486, 0.2861, 0.9265, 0.2751, 0.932, 0.2731, 0.932, 0.2789, 0.9263, 0.2789, 0.9263, 0.2754, 0.9265, 0.2753, 0.9293, 0.2924, 0.9288, 0.2974, 0.9266, 0.2985, 0.9258, 0.2941, 0.943, 0.2988, 0.9386, 0.2977, 0.9381, 0.2928, 0.9378, 0.2906, 0.9447, 0.2925, 0.932, 0.2731, 0.9378, 0.2757, 0.9378, 0.2789, 0.932, 0.2789, 0.9254, 0.2887, 0.9249, 0.2853, 0.9281, 0.2849, 0.9289, 0.288, 0.927, 0.2884, 0.9328, 0.2916, 0.9331, 0.2847, 0.9368, 0.2848, 0.9368, 0.2852, 0.9363, 0.2856, 0.9353, 0.2864, 0.935, 0.2878, 0.9343, 0.2913, 0.8532, 0.3022, 0.8532, 0.3023, 0.8531, 0.3023, 0.8532, 0.3022, 0.8532, 0.3023, 0.8532, 0.3023, 0.8532, 0.3022, 0.8532, 0.3023, 0.8532, 0.3023, 0.8531, 0.3023, 0.8531, 0.3022, 0.8531, 0.3023, 0.9542, 0.299, 0.9552, 0.2927, 0.96, 0.2919, 0.9592, 0.2944, 0.9574, 0.2985, 0.946, 0.299, 0.943, 0.2988, 0.9447, 0.2925, 0.9469, 0.2926, 0.9451, 0.2958, 0.9469, 0.2975, 0.9326, 0.2984, 0.93, 0.2976, 0.9297, 0.2959, 0.9306, 0.291, 0.9328, 0.2916, 0.9494, 0.2916, 0.9552, 0.2927, 0.9542, 0.299, 0.9499, 0.2982, 0.9487, 0.2943, 0.8531, 0.3022, 0.8531, 0.3023, 0.8531, 0.3023, 0.8531, 0.3023, 0.8531, 0.3023, 0.8531, 0.3022, 0.8531, 0.3022, 0.8531, 0.3023, 0.8531, 0.3023, 0.8532, 0.3022, 0.8532, 0.3023, 0.8532, 0.3023, 0.953, 0.2729, 0.9518, 0.2808, 0.9516, 0.2809, 0.9516, 0.2694, 0.948, 0.2845, 0.9476, 0.2853, 0.9473, 0.2849, 0.9479, 0.2831, 0.948, 0.2831, 0.948, 0.2839, 0.9229, 0.2889, 0.9254, 0.2887, 0.927, 0.2884, 0.9289, 0.288, 0.9292, 0.2883, 0.9215, 0.2899, 0.9217, 0.2891, 0.9215, 0.2899, 0.9292, 0.2883, 0.9297, 0.2903, 0.9293, 0.2924, 0.9258, 0.2941, 0.9222, 0.294, 0.9215, 0.2915, 0.9353, 0.285, 0.9354, 0.2852, 0.9352, 0.2855, 0.935, 0.2854, 0.9351, 0.2846, 0.9352, 0.2845, 0.9353, 0.2844, 0.9506, 0.2809, 0.9506, 0.2732, 0.9516, 0.2752, 0.9509, 0.2792, 0.9302, 0.2882, 0.9297, 0.2846, 0.9331, 0.2847, 0.9328, 0.2916, 0.9306, 0.291, 0.9381, 0.2884, 0.9378, 0.2881, 0.9384, 0.2846, 0.9446, 0.285, 0.9447, 0.2925, 0.9378, 0.2906, 0.9217, 0.2891, 0.9217, 0.2857, 0.9249, 0.2853, 0.9254, 0.2887, 0.9229, 0.2889, 0.9487, 0.2852, 0.9488, 0.2848, 0.9549, 0.2849, 0.9552, 0.2927, 0.9494, 0.2916, 0.9492, 0.29, 0.932, 0.2789, 0.9378, 0.2789, 0.9378, 0.2821, 0.932, 0.2846, 0.9258, 0.2941, 0.9266, 0.2985, 0.9242, 0.2979, 0.9222, 0.294, 0.9363, 0.2937, 0.9352, 0.2977, 0.9326, 0.2984, 0.9328, 0.2916, 0.9343, 0.2913, 0.9345, 0.2935, 0.9263, 0.2789, 0.932, 0.2789, 0.932, 0.2846, 0.9263, 0.2826, 0.9552, 0.2927, 0.9549, 0.2849, 0.9595, 0.2855, 0.9602, 0.2896, 0.9597, 0.29, 0.96, 0.2919, 0.9469, 0.2926, 0.9447, 0.2925, 0.9446, 0.285, 0.9486, 0.2861, 0.9265, 0.2751, 0.932, 0.2731, 0.932, 0.2789, 0.9263, 0.2789, 0.9263, 0.2754, 0.9265, 0.2753, 0.9293, 0.2924, 0.9288, 0.2974, 0.9266, 0.2985, 0.9258, 0.2941, 0.943, 0.2988, 0.9386, 0.2977, 0.9381, 0.2928, 0.9378, 0.2906, 0.9447, 0.2925, 0.932, 0.2731, 0.9378, 0.2757, 0.9378, 0.2789, 0.932, 0.2789, 0.9254, 0.2887, 0.9249, 0.2853, 0.9281, 0.2849, 0.9289, 0.288, 0.927, 0.2884, 0.9328, 0.2916, 0.9331, 0.2847, 0.9368, 0.2848, 0.9368, 0.2852, 0.9363, 0.2856, 0.9353, 0.2864, 0.935, 0.2878, 0.9343, 0.2913, 0.8532, 0.3022, 0.8532, 0.3023, 0.8531, 0.3023, 0.8532, 0.3022, 0.8532, 0.3023, 0.8532, 0.3023, 0.8532, 0.3022, 0.8532, 0.3023, 0.8532, 0.3023, 0.8531, 0.3023, 0.8531, 0.3022, 0.8531, 0.3023, 0.9542, 0.299, 0.9552, 0.2927, 0.96, 0.2919, 0.9592, 0.2944, 0.9574, 0.2985, 0.946, 0.299, 0.943, 0.2988, 0.9447, 0.2925, 0.9469, 0.2926, 0.9451, 0.2958, 0.9469, 0.2975, 0.9326, 0.2984, 0.93, 0.2976, 0.9297, 0.2959, 0.9306, 0.291, 0.9328, 0.2916, 0.9494, 0.2916, 0.9552, 0.2927, 0.9542, 0.299, 0.9499, 0.2982, 0.9487, 0.2943, 0.8531, 0.3022, 0.8531, 0.3023, 0.8531, 0.3023, 0.8531, 0.3023, 0.8531, 0.3023, 0.8531, 0.3022, 0.8531, 0.3022, 0.8531, 0.3023, 0.8531, 0.3023, 0.8532, 0.3022, 0.8532, 0.3023, 0.8532, 0.3023, 0.953, 0.2729, 0.9518, 0.2808, 0.9516, 0.2809, 0.9516, 0.2694, 0.948, 0.2845, 0.9476, 0.2853, 0.9473, 0.2849, 0.9479, 0.2831, 0.948, 0.2831, 0.948, 0.2839, 0.9229, 0.2889, 0.9254, 0.2887, 0.927, 0.2884, 0.9289, 0.288, 0.9292, 0.2883, 0.9215, 0.2899, 0.9217, 0.2891, 0.9215, 0.2899, 0.9292, 0.2883, 0.9297, 0.2903, 0.9293, 0.2924, 0.9258, 0.2941, 0.9222, 0.294, 0.9215, 0.2915, 0.9353, 0.285, 0.9354, 0.2852, 0.9352, 0.2855, 0.935, 0.2854, 0.9351, 0.2846, 0.9352, 0.2845, 0.9353, 0.2844, 0.9506, 0.2809, 0.9506, 0.2732, 0.9516, 0.2752, 0.9509, 0.2792, 0.9302, 0.2882, 0.9297, 0.2846, 0.9331, 0.2847, 0.9328, 0.2916, 0.9306, 0.291, 0.9381, 0.2884, 0.9378, 0.2881, 0.9384, 0.2846, 0.9446, 0.285, 0.9447, 0.2925, 0.9378, 0.2906, 0.9217, 0.2891, 0.9217, 0.2857, 0.9249, 0.2853, 0.9254, 0.2887, 0.9229, 0.2889, 0.9487, 0.2852, 0.9488, 0.2848, 0.9549, 0.2849, 0.9552, 0.2927, 0.9494, 0.2916, 0.9492, 0.29, 0.932, 0.2789, 0.9378, 0.2789, 0.9378, 0.2821, 0.932, 0.2846, 0.9258, 0.2941, 0.9266, 0.2985, 0.9242, 0.2979, 0.9222, 0.294, 0.9363, 0.2937, 0.9352, 0.2977, 0.9326, 0.2984, 0.9328, 0.2916, 0.9343, 0.2913, 0.9345, 0.2935, 0.9263, 0.2789, 0.932, 0.2789, 0.932, 0.2846, 0.9263, 0.2826, 0.9552, 0.2927, 0.9549, 0.2849, 0.9595, 0.2855, 0.9602, 0.2896, 0.9597, 0.29, 0.96, 0.2919, 0.9469, 0.2926, 0.9447, 0.2925, 0.9446, 0.285, 0.9486, 0.2861, 0.9265, 0.2751, 0.932, 0.2731, 0.932, 0.2789, 0.9263, 0.2789, 0.9263, 0.2754, 0.9265, 0.2753, 0.9293, 0.2924, 0.9288, 0.2974, 0.9266, 0.2985, 0.9258, 0.2941, 0.943, 0.2988, 0.9386, 0.2977, 0.9381, 0.2928, 0.9378, 0.2906, 0.9447, 0.2925, 0.932, 0.2731, 0.9378, 0.2757, 0.9378, 0.2789, 0.932, 0.2789, 0.9254, 0.2887, 0.9249, 0.2853, 0.9281, 0.2849, 0.9289, 0.288, 0.927, 0.2884, 0.9328, 0.2916, 0.9331, 0.2847, 0.9368, 0.2848, 0.9368, 0.2852, 0.9363, 0.2856, 0.9353, 0.2864, 0.935, 0.2878, 0.9343, 0.2913, 0.8532, 0.3022, 0.8532, 0.3023, 0.8531, 0.3023, 0.8532, 0.3022, 0.8532, 0.3023, 0.8532, 0.3023, 0.8532, 0.3022, 0.8532, 0.3023, 0.8532, 0.3023, 0.8531, 0.3023, 0.8531, 0.3022, 0.8531, 0.3023, 0.9542, 0.299, 0.9552, 0.2927, 0.96, 0.2919, 0.9592, 0.2944, 0.9574, 0.2985, 0.946, 0.299, 0.943, 0.2988, 0.9447, 0.2925, 0.9469, 0.2926, 0.9451, 0.2958, 0.9469, 0.2975, 0.9326, 0.2984, 0.93, 0.2976, 0.9297, 0.2959, 0.9306, 0.291, 0.9328, 0.2916, 0.9494, 0.2916, 0.9552, 0.2927, 0.9542, 0.299, 0.9499, 0.2982, 0.9487, 0.2943, 0.8531, 0.3022, 0.8531, 0.3023, 0.8531, 0.3023, 0.8531, 0.3023, 0.8531, 0.3023, 0.8531, 0.3022, 0.8531, 0.3022, 0.8531, 0.3023, 0.8531, 0.3023, 0.8532, 0.3022, 0.8532, 0.3023, 0.8532, 0.3023, 0.953, 0.2729, 0.9518, 0.2808, 0.9516, 0.2809, 0.9516, 0.2694, 0.948, 0.2845, 0.9476, 0.2853, 0.9473, 0.2849, 0.9479, 0.2831, 0.948, 0.2831, 0.948, 0.2839, 0.9229, 0.2889, 0.9254, 0.2887, 0.927, 0.2884, 0.9289, 0.288, 0.9292, 0.2883, 0.9215, 0.2899, 0.9217, 0.2891, 0.9215, 0.2899, 0.9292, 0.2883, 0.9297, 0.2903, 0.9293, 0.2924, 0.9258, 0.2941, 0.9222, 0.294, 0.9215, 0.2915, 0.9353, 0.285, 0.9354, 0.2852, 0.9352, 0.2855, 0.935, 0.2854, 0.9351, 0.2846, 0.9352, 0.2845, 0.9353, 0.2844, 0.9506, 0.2809, 0.9506, 0.2732, 0.9516, 0.2752, 0.9509, 0.2792])
me_cube_004.materials.append(mat_material)
me_cube_004.update()
me_cube_005 = bpy.data.meshes.new('Cube.005')
me_cube_005.from_pydata([(0.1598, 0.1142, 0.329), (0.04706, 0.2269, 0.329), (0.002674, -0.006573, 0.008691), (0.07383, -0.08219, 0.2035), (0.1598, 0.1142, 0.008691), (-0.3457, 0.1653, 0.008691), (-0.1472, 0.1712, 0.008691), (-0.1799, 0.2322, 0.2035), (-0.1049, -0.1992, 0.008691), (-0.2663, -0.03777, 0.008691), (-0.3318, -0.06164, 0.2035), (-0.1186, -0.2748, 0.2035), (0.05934, -0.04054, 0.329), (-0.1049, -0.1992, 0.329), (-0.2663, -0.03777, 0.329), (-0.09351, 0.06201, 0.7155), (-0.09351, 0.06201, 0.7155), (-0.09351, 0.06201, 0.7155), (-0.1799, 0.01212, 0.5222), (-0.2196, 0.1137, 0.5222), (-0.1219, 0.1464, 0.5222), (-0.02322, 0.1445, 0.5222), (-0.0992, -0.06858, 0.5222), (-0.01709, 0.01073, 0.5222), (0.03314, 0.0881, 0.5222), (-0.1244, 0.244, 0.2035), (-0.06412, 0.2392, 0.07929), (-0.03216, 0.2441, 0.008691), (0.004222, 0.2261, 0.008691), (0.0612, 0.2128, 0.008691), (0.13, 0.24, 0.2035), (-0.1647, 0.2275, 0.3118), (0.05071, 0.2333, 0.3159), (-0.1841, 0.1939, 0.3816), (-0.141, 0.2028, 0.3929), (0.1885, 0.1242, 0.08725), (0.1781, 0.0646, 0.2035), (0.1803, 0.1335, 0.08945), (0.2059, 0.1641, 0.2035), (0.1365, 0.06104, 0.295), (0.172, 0.1184, 0.3075), (0.1484, 0.08809, 0.3123), (0.125, 0.05795, 0.3237), (-0.3978, 0.1507, 0.2035), (-0.3651, 0.2012, 0.2035), (-0.3978, 0.1878, 0.1636), (-0.304, 0.1796, 0.325), (-0.3292, 0.1231, 0.329), (-0.3117, 0.1508, 0.3762)], [], [(26, 27, 6, 7, 25), (36, 3, 2, 4, 35), (29, 4, 2, 8, 9, 5, 6, 27, 28), (19, 18, 15, 17), (37, 35, 4, 29, 30, 38), (2, 3, 11, 8), (33, 31, 46, 48, 19, 20, 34), (10, 11, 13, 14), (8, 11, 10, 9), (43, 10, 14, 47), (0, 12, 3, 36, 39, 42, 41, 40), (11, 3, 12, 13), (7, 6, 5, 45, 44), (9, 10, 43, 45, 5), (31, 25, 7), (1, 0, 40, 38, 30, 32), (15, 21, 20), (22, 15, 18), (15, 22, 23), (24, 21, 15, 16), (23, 24, 16, 15), (20, 19, 17, 15), (48, 47, 14, 18, 19), (12, 0, 24, 23), (0, 1, 21, 24), (13, 12, 23, 22), (14, 13, 22, 18), (20, 21, 1, 32, 34), (32, 30, 29, 28, 33, 34), (33, 28, 27, 26, 25, 31), (39, 36, 35, 37, 42), (37, 38, 40, 41, 42), (43, 44, 45), (46, 47, 48), (43, 47, 46, 44), (31, 7, 44, 46)])
_uv = me_cube_005.uv_layers.new(name='UVMap')
_uv.uv.foreach_set('vector', [0.8947, 0.3301, 0.8947, 0.3301, 0.8948, 0.33, 0.895, 0.3302, 0.8949, 0.3303, 0.8939, 0.3293, 0.8942, 0.3295, 0.894, 0.3297, 0.8937, 0.3296, 0.8938, 0.3294, 0.0, 0.6271, 0.0, 0.5313, 0.1349, 0.549, 0.2806, 0.5077, 0.2806, 0.6644, 0.2206, 0.8016, 0.1214, 0.7081, 0.03013, 0.6876, 0.02119, 0.6612, 0.8523, 0.3029, 0.8523, 0.3029, 0.8523, 0.3028, 0.8523, 0.3028, 0.8954, 0.3288, 0.8954, 0.3288, 0.8954, 0.3287, 0.8956, 0.3287, 0.8956, 0.3289, 0.8954, 0.3289, 0.894, 0.3297, 0.8942, 0.3295, 0.8945, 0.3296, 0.8943, 0.3298, 0.8523, 0.3031, 0.8523, 0.303, 0.8523, 0.303, 0.8523, 0.303, 0.8523, 0.3031, 0.8523, 0.3031, 0.8523, 0.3031, 0.8949, 0.3295, 0.8945, 0.3293, 0.8947, 0.3292, 0.895, 0.3293, 0.8945, 0.3296, 0.8945, 0.3293, 0.8949, 0.3295, 0.8948, 0.3297, 0.8953, 0.3296, 0.8949, 0.3295, 0.895, 0.3293, 0.8953, 0.3294, 0.894, 0.3291, 0.8942, 0.3293, 0.8942, 0.3295, 0.8939, 0.3293, 0.894, 0.3292, 0.8941, 0.3292, 0.894, 0.3292, 0.8939, 0.3291, 0.8945, 0.3296, 0.8942, 0.3295, 0.8942, 0.3293, 0.8945, 0.3294, 0.895, 0.3302, 0.8948, 0.33, 0.8951, 0.3298, 0.8953, 0.33, 0.8953, 0.3301, 0.8948, 0.3297, 0.8949, 0.3295, 0.8953, 0.3296, 0.8953, 0.3297, 0.8952, 0.3298, 0.895, 0.3304, 0.8949, 0.3303, 0.895, 0.3302, 0.8956, 0.3292, 0.8954, 0.3291, 0.8954, 0.3291, 0.8954, 0.3289, 0.8956, 0.3289, 0.8956, 0.3291, 0.8523, 0.3031, 0.8523, 0.3031, 0.8523, 0.3031, 0.8522, 0.3029, 0.8523, 0.3028, 0.8523, 0.3029, 0.8522, 0.3028, 0.8522, 0.3029, 0.8522, 0.3029, 0.8523, 0.3029, 0.8523, 0.3029, 0.8523, 0.303, 0.8523, 0.303, 0.8522, 0.3029, 0.8522, 0.3029, 0.8522, 0.3028, 0.8522, 0.3028, 0.8523, 0.3031, 0.8523, 0.3031, 0.8523, 0.3031, 0.8523, 0.3031, 0.8523, 0.3029, 0.8523, 0.3029, 0.8523, 0.3029, 0.8523, 0.3029, 0.8523, 0.3029, 0.8522, 0.3029, 0.8521, 0.3029, 0.8522, 0.3029, 0.8522, 0.3029, 0.8523, 0.3029, 0.8523, 0.3029, 0.8523, 0.3029, 0.8523, 0.3029, 0.8522, 0.3029, 0.8522, 0.3029, 0.8522, 0.3029, 0.8522, 0.3029, 0.8523, 0.3029, 0.8522, 0.3029, 0.8522, 0.3029, 0.8523, 0.3029, 0.8523, 0.3031, 0.8523, 0.3031, 0.8522, 0.3031, 0.8522, 0.3031, 0.8523, 0.3031, 0.8948, 0.3139, 0.8946, 0.3138, 0.8945, 0.3134, 0.8946, 0.3134, 0.8951, 0.3138, 0.8951, 0.3138, 0.8944, 0.3132, 0.8944, 0.3138, 0.8944, 0.3138, 0.8944, 0.3137, 0.8944, 0.3135, 0.8944, 0.3133, 0.8966, 0.3069, 0.8965, 0.3068, 0.8966, 0.3066, 0.8966, 0.3066, 0.8966, 0.307, 0.895, 0.3072, 0.895, 0.307, 0.8952, 0.3069, 0.8952, 0.307, 0.8953, 0.307, 0.9205, 0.302, 0.9204, 0.302, 0.9205, 0.3019, 0.9122, 0.3006, 0.9162, 0.2988, 0.9163, 0.3053, 0.9205, 0.3015, 0.9205, 0.3013, 0.9205, 0.3013, 0.9205, 0.3015, 0.895, 0.3304, 0.895, 0.3302, 0.8953, 0.3301, 0.8953, 0.3303])
me_cube_005.materials.append(mat_material)
me_cube_005.update()

# ---- objects
ob_spike03 = bpy.data.objects.new('Spike03', me_cube_004)
ob_spike02 = bpy.data.objects.new('Spike02', me_cube_005)

# ---- transforms, parenting, visibility, modifiers, constraints
ob_spike03.location = (0.0, 0.0, 0.0)
ob_spike03.display_type = 'SOLID'
ob_spike02.location = (0.0, 0.0, 0.0)
ob_spike02.display_type = 'SOLID'

# ---- collection membership
col_collection.objects.link(ob_spike03)
col_collection.objects.link(ob_spike02)

# ---- scene / render settings (as saved in the file)
scene.frame_start = 1; scene.frame_end = 250; scene.frame_set(0)
scene.render.engine = 'BLENDER_EEVEE_NEXT'
scene.cycles.sampling_pattern = 'TABULATED_SOBOL'
scene.cycles.use_light_tree = False
scene.view_settings.view_transform = 'Filmic'
bpy.context.view_layer.update()

# ---- added for rendering (the .blend has no active camera and no usable light): camera, sun
cam_auto = bpy.data.cameras.new('AutoCamera')
cam_auto.lens = 50.0
cam_auto.sensor_width = 36.0
cam_auto.clip_end = 1000.0
ob_auto_camera = bpy.data.objects.new('AutoCamera', cam_auto)
scene.collection.objects.link(ob_auto_camera)
ob_auto_camera.location = (2.11024, -2.4442, 2.249)
ob_auto_camera.rotation_euler = (1.09748, -7.21219e-08, 0.694738)
scene.camera = ob_auto_camera
light_auto_sun = bpy.data.lights.new('AutoSun', 'SUN')
light_auto_sun.energy = 3.0
light_auto_sun.angle = 0.0523599
ob_auto_sun = bpy.data.objects.new('AutoSun', light_auto_sun)
scene.collection.objects.link(ob_auto_sun)
ob_auto_sun.rotation_euler = (0.872665, 0.174533, 0.523599)
bpy.context.view_layer.update()
